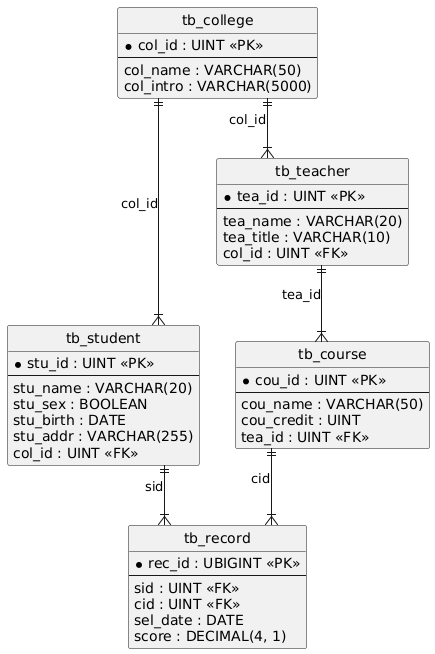

The diagram above was rendered by PlantUML. Its source (embedded in the PNG):
@startuml
hide circle
skinparam linetype ortho

entity "tb_college" as tb_college {
  * col_id : UINT <<PK>>
  --
  col_name : VARCHAR(50)
  col_intro : VARCHAR(5000)
}

entity "tb_student" as tb_student {
  * stu_id : UINT <<PK>>
  --
  stu_name : VARCHAR(20)
  stu_sex : BOOLEAN
  stu_birth : DATE
  stu_addr : VARCHAR(255)
  col_id : UINT <<FK>>
}

entity "tb_teacher" as tb_teacher {
  * tea_id : UINT <<PK>>
  --
  tea_name : VARCHAR(20)
  tea_title : VARCHAR(10)
  col_id : UINT <<FK>>
}

entity "tb_course" as tb_course {
  * cou_id : UINT <<PK>>
  --
  cou_name : VARCHAR(50)
  cou_credit : UINT
  tea_id : UINT <<FK>>
}

entity "tb_record" as tb_record {
  * rec_id : UBIGINT <<PK>>
  --
  sid : UINT <<FK>>
  cid : UINT <<FK>>
  sel_date : DATE
  score : DECIMAL(4, 1)
}

tb_college ||--|{ tb_student : "col_id"
tb_college ||--|{ tb_teacher : "col_id"
tb_teacher ||--|{ tb_course : "tea_id"
tb_student ||--|{ tb_record : "sid"
tb_course ||--|{ tb_record : "cid"
@enduml